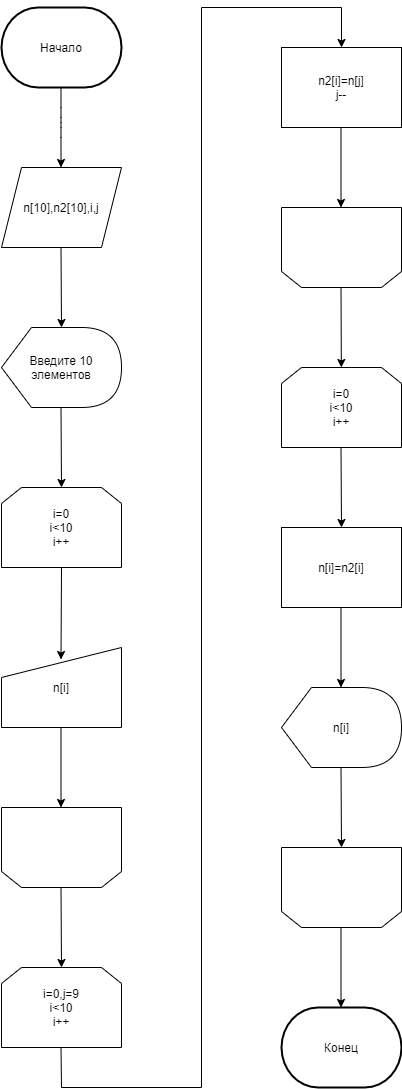

The diagram above was exported from draw.io. Its source (the exported page's mxGraphModel, read from the mxfile embedded in the PNG):
<mxGraphModel dx="998" dy="580" grid="1" gridSize="10" guides="1" tooltips="1" connect="1" arrows="1" fold="1" page="1" pageScale="1" pageWidth="827" pageHeight="1169" math="0" shadow="0">
  <root>
    <mxCell id="0" />
    <mxCell id="1" parent="0" />
    <mxCell id="IVScmNw7MMhTBbRCo2cK-3" value="Начало" style="strokeWidth=2;html=1;shape=mxgraph.flowchart.terminator;whiteSpace=wrap;" parent="1" vertex="1">
      <mxGeometry x="80" y="40" width="120" height="80" as="geometry" />
    </mxCell>
    <mxCell id="IVScmNw7MMhTBbRCo2cK-4" value="" style="endArrow=classic;html=1;" parent="1" edge="1">
      <mxGeometry width="50" height="50" relative="1" as="geometry">
        <mxPoint x="139.5" y="120" as="sourcePoint" />
        <mxPoint x="139.5" y="200" as="targetPoint" />
        <Array as="points">
          <mxPoint x="139.5" y="150" />
          <mxPoint x="139.5" y="160" />
        </Array>
      </mxGeometry>
    </mxCell>
    <mxCell id="IVScmNw7MMhTBbRCo2cK-5" value="n[10],n2[10],i,j" style="shape=parallelogram;perimeter=parallelogramPerimeter;whiteSpace=wrap;html=1;fixedSize=1;" parent="1" vertex="1">
      <mxGeometry x="80" y="200" width="120" height="80" as="geometry" />
    </mxCell>
    <mxCell id="IVScmNw7MMhTBbRCo2cK-6" value="" style="endArrow=classic;html=1;" parent="1" edge="1">
      <mxGeometry width="50" height="50" relative="1" as="geometry">
        <mxPoint x="139.5" y="280" as="sourcePoint" />
        <mxPoint x="140" y="360" as="targetPoint" />
      </mxGeometry>
    </mxCell>
    <mxCell id="IVScmNw7MMhTBbRCo2cK-7" value="Введите 10 элементов" style="shape=display;whiteSpace=wrap;html=1;" parent="1" vertex="1">
      <mxGeometry x="80" y="360" width="120" height="80" as="geometry" />
    </mxCell>
    <mxCell id="IVScmNw7MMhTBbRCo2cK-8" value="" style="endArrow=classic;html=1;" parent="1" edge="1">
      <mxGeometry width="50" height="50" relative="1" as="geometry">
        <mxPoint x="139.5" y="440" as="sourcePoint" />
        <mxPoint x="140" y="520" as="targetPoint" />
      </mxGeometry>
    </mxCell>
    <mxCell id="IVScmNw7MMhTBbRCo2cK-9" value="i=0&lt;br&gt;i&amp;lt;10&lt;br&gt;i++" style="shape=loopLimit;whiteSpace=wrap;html=1;" parent="1" vertex="1">
      <mxGeometry x="80" y="520" width="120" height="80" as="geometry" />
    </mxCell>
    <mxCell id="IVScmNw7MMhTBbRCo2cK-10" value="" style="endArrow=classic;html=1;" parent="1" edge="1">
      <mxGeometry width="50" height="50" relative="1" as="geometry">
        <mxPoint x="140" y="600" as="sourcePoint" />
        <mxPoint x="139.5" y="692" as="targetPoint" />
      </mxGeometry>
    </mxCell>
    <mxCell id="IVScmNw7MMhTBbRCo2cK-11" value="n[i]" style="shape=manualInput;whiteSpace=wrap;html=1;" parent="1" vertex="1">
      <mxGeometry x="80" y="680" width="120" height="80" as="geometry" />
    </mxCell>
    <mxCell id="IVScmNw7MMhTBbRCo2cK-12" value="" style="endArrow=classic;html=1;" parent="1" edge="1">
      <mxGeometry width="50" height="50" relative="1" as="geometry">
        <mxPoint x="139.5" y="760" as="sourcePoint" />
        <mxPoint x="139.5" y="840" as="targetPoint" />
      </mxGeometry>
    </mxCell>
    <mxCell id="IVScmNw7MMhTBbRCo2cK-13" value="" style="shape=loopLimit;whiteSpace=wrap;html=1;direction=west;" parent="1" vertex="1">
      <mxGeometry x="80" y="840" width="120" height="80" as="geometry" />
    </mxCell>
    <mxCell id="IVScmNw7MMhTBbRCo2cK-14" value="" style="endArrow=classic;html=1;" parent="1" edge="1">
      <mxGeometry width="50" height="50" relative="1" as="geometry">
        <mxPoint x="139.5" y="920" as="sourcePoint" />
        <mxPoint x="140" y="1000" as="targetPoint" />
      </mxGeometry>
    </mxCell>
    <mxCell id="IVScmNw7MMhTBbRCo2cK-15" value="i=0,j=9&lt;br&gt;i&amp;lt;10&lt;br&gt;i++" style="shape=loopLimit;whiteSpace=wrap;html=1;" parent="1" vertex="1">
      <mxGeometry x="80" y="1000" width="120" height="80" as="geometry" />
    </mxCell>
    <mxCell id="IVScmNw7MMhTBbRCo2cK-17" value="" style="endArrow=none;html=1;" parent="1" edge="1">
      <mxGeometry width="50" height="50" relative="1" as="geometry">
        <mxPoint x="140" y="1120" as="sourcePoint" />
        <mxPoint x="139.5" y="1080" as="targetPoint" />
      </mxGeometry>
    </mxCell>
    <mxCell id="IVScmNw7MMhTBbRCo2cK-18" value="" style="endArrow=none;html=1;" parent="1" edge="1">
      <mxGeometry width="50" height="50" relative="1" as="geometry">
        <mxPoint x="140" y="1120" as="sourcePoint" />
        <mxPoint x="280" y="1120" as="targetPoint" />
      </mxGeometry>
    </mxCell>
    <mxCell id="IVScmNw7MMhTBbRCo2cK-19" value="" style="endArrow=none;html=1;" parent="1" edge="1">
      <mxGeometry width="50" height="50" relative="1" as="geometry">
        <mxPoint x="280" y="1120" as="sourcePoint" />
        <mxPoint x="280" y="40" as="targetPoint" />
      </mxGeometry>
    </mxCell>
    <mxCell id="IVScmNw7MMhTBbRCo2cK-24" value="" style="endArrow=none;html=1;" parent="1" edge="1">
      <mxGeometry width="50" height="50" relative="1" as="geometry">
        <mxPoint x="280" y="40" as="sourcePoint" />
        <mxPoint x="420" y="40" as="targetPoint" />
      </mxGeometry>
    </mxCell>
    <mxCell id="IVScmNw7MMhTBbRCo2cK-26" value="" style="endArrow=classic;html=1;" parent="1" edge="1">
      <mxGeometry width="50" height="50" relative="1" as="geometry">
        <mxPoint x="420" y="40" as="sourcePoint" />
        <mxPoint x="420" y="80" as="targetPoint" />
      </mxGeometry>
    </mxCell>
    <mxCell id="IVScmNw7MMhTBbRCo2cK-27" value="n2[i]=n[j]&lt;br&gt;j--" style="rounded=0;whiteSpace=wrap;html=1;" parent="1" vertex="1">
      <mxGeometry x="360" y="80" width="120" height="80" as="geometry" />
    </mxCell>
    <mxCell id="IVScmNw7MMhTBbRCo2cK-28" value="" style="endArrow=classic;html=1;" parent="1" edge="1">
      <mxGeometry width="50" height="50" relative="1" as="geometry">
        <mxPoint x="419.5" y="160" as="sourcePoint" />
        <mxPoint x="419.5" y="240" as="targetPoint" />
      </mxGeometry>
    </mxCell>
    <mxCell id="IVScmNw7MMhTBbRCo2cK-29" value="" style="shape=loopLimit;whiteSpace=wrap;html=1;direction=west;" parent="1" vertex="1">
      <mxGeometry x="360" y="240" width="120" height="80" as="geometry" />
    </mxCell>
    <mxCell id="IVScmNw7MMhTBbRCo2cK-30" value="" style="endArrow=classic;html=1;" parent="1" target="IVScmNw7MMhTBbRCo2cK-31" edge="1">
      <mxGeometry width="50" height="50" relative="1" as="geometry">
        <mxPoint x="419.5" y="320" as="sourcePoint" />
        <mxPoint x="419.5" y="400" as="targetPoint" />
      </mxGeometry>
    </mxCell>
    <mxCell id="IVScmNw7MMhTBbRCo2cK-31" value="i=0&lt;br&gt;i&amp;lt;10&lt;br&gt;i++" style="shape=loopLimit;whiteSpace=wrap;html=1;" parent="1" vertex="1">
      <mxGeometry x="360" y="400" width="120" height="80" as="geometry" />
    </mxCell>
    <mxCell id="IVScmNw7MMhTBbRCo2cK-32" value="n[i]=n2[i]" style="rounded=0;whiteSpace=wrap;html=1;" parent="1" vertex="1">
      <mxGeometry x="360" y="560" width="120" height="80" as="geometry" />
    </mxCell>
    <mxCell id="IVScmNw7MMhTBbRCo2cK-33" value="" style="endArrow=classic;html=1;" parent="1" edge="1">
      <mxGeometry width="50" height="50" relative="1" as="geometry">
        <mxPoint x="419.5" y="480" as="sourcePoint" />
        <mxPoint x="420" y="560" as="targetPoint" />
      </mxGeometry>
    </mxCell>
    <mxCell id="IVScmNw7MMhTBbRCo2cK-34" value="n[i]" style="shape=display;whiteSpace=wrap;html=1;" parent="1" vertex="1">
      <mxGeometry x="360" y="720" width="120" height="80" as="geometry" />
    </mxCell>
    <mxCell id="IVScmNw7MMhTBbRCo2cK-35" value="" style="endArrow=classic;html=1;" parent="1" edge="1">
      <mxGeometry width="50" height="50" relative="1" as="geometry">
        <mxPoint x="419.5" y="640" as="sourcePoint" />
        <mxPoint x="419.5" y="720" as="targetPoint" />
      </mxGeometry>
    </mxCell>
    <mxCell id="IVScmNw7MMhTBbRCo2cK-36" value="" style="endArrow=classic;html=1;" parent="1" edge="1">
      <mxGeometry width="50" height="50" relative="1" as="geometry">
        <mxPoint x="419.5" y="800" as="sourcePoint" />
        <mxPoint x="420" y="880" as="targetPoint" />
      </mxGeometry>
    </mxCell>
    <mxCell id="IVScmNw7MMhTBbRCo2cK-37" value="" style="shape=loopLimit;whiteSpace=wrap;html=1;direction=west;" parent="1" vertex="1">
      <mxGeometry x="360" y="880" width="120" height="80" as="geometry" />
    </mxCell>
    <mxCell id="IVScmNw7MMhTBbRCo2cK-38" value="" style="endArrow=classic;html=1;" parent="1" edge="1">
      <mxGeometry width="50" height="50" relative="1" as="geometry">
        <mxPoint x="419.5" y="960" as="sourcePoint" />
        <mxPoint x="419.5" y="1040" as="targetPoint" />
      </mxGeometry>
    </mxCell>
    <mxCell id="IVScmNw7MMhTBbRCo2cK-39" value="Конец" style="strokeWidth=2;html=1;shape=mxgraph.flowchart.terminator;whiteSpace=wrap;" parent="1" vertex="1">
      <mxGeometry x="360" y="1040" width="120" height="80" as="geometry" />
    </mxCell>
  </root>
</mxGraphModel>